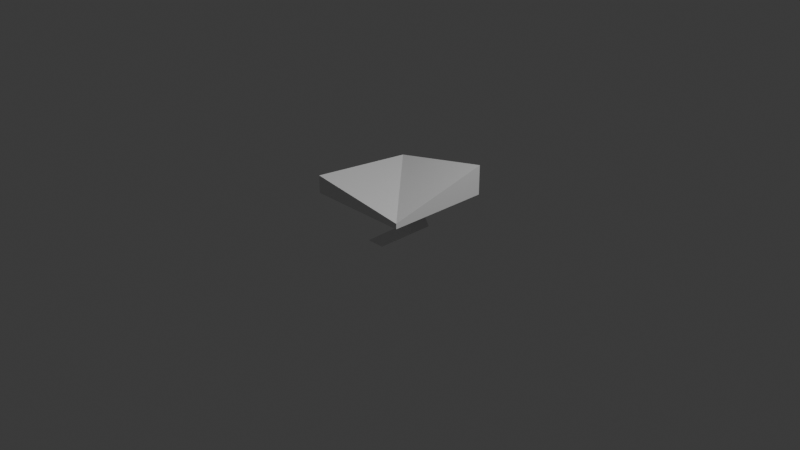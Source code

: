 # Source: Muschroom2.blend  (saved by Blender 5.0.119; exported with 4.5.12 LTS)
import bpy
from mathutils import Matrix  # noqa: F401  (used for matrix-valued properties, if any)

bpy.ops.wm.read_factory_settings(use_empty=True)
scene = bpy.context.scene
scene.name = 'Scene'

# ---- collections
col_collection = bpy.data.collections.new('Collection'); scene.collection.children.link(col_collection)

# ---- materials (node trees are filled in below, after node groups)
mat_material_001 = bpy.data.materials.new('Material.001')
mat_material_001.alpha_threshold = 0.0
mat_material_001.use_backface_culling_lightprobe_volume = False
mat_material_001.roughness = 0.5
mat_material_001.line_color = (0.0, 0.0, 0.0, 1.0)
mat_material_002 = bpy.data.materials.new('Material.002')
mat_material_002.alpha_threshold = 0.0
mat_material_002.use_backface_culling_lightprobe_volume = False
mat_material_002.roughness = 0.5
mat_material_002.line_color = (0.0, 0.0, 0.0, 1.0)
mat_material_003 = bpy.data.materials.new('Material.003')
mat_material_003.alpha_threshold = 0.0
mat_material_003.use_backface_culling_lightprobe_volume = False
mat_material_003.roughness = 0.5
mat_material_003.line_color = (0.0, 0.0, 0.0, 1.0)

# ---- material node trees
mat_material_001.use_nodes = True; mat_material_001.node_tree.nodes.clear()
_N = mat_material_001.node_tree.nodes; _L = mat_material_001.node_tree.links
n0 = _N.new('ShaderNodeOutputMaterial'); n0.name = 'Material Output'; n0.location = (200, 100)
n1 = _N.new('ShaderNodeBsdfPrincipled'); n1.name = 'Principled BSDF'; n1.location = (-200, 100)
_L.new(n1.outputs[0], n0.inputs[0])
n0.is_active_output = True
mat_material_002.use_nodes = True; mat_material_002.node_tree.nodes.clear()
_N = mat_material_002.node_tree.nodes; _L = mat_material_002.node_tree.links
n0 = _N.new('ShaderNodeOutputMaterial'); n0.name = 'Material Output'; n0.location = (200, 100)
n1 = _N.new('ShaderNodeBsdfPrincipled'); n1.name = 'Principled BSDF'; n1.location = (-200, 100)
_L.new(n1.outputs[0], n0.inputs[0])
n0.is_active_output = True
mat_material_003.use_nodes = True; mat_material_003.node_tree.nodes.clear()
_N = mat_material_003.node_tree.nodes; _L = mat_material_003.node_tree.links
n0 = _N.new('ShaderNodeOutputMaterial'); n0.name = 'Material Output'; n0.location = (200, 100)
n1 = _N.new('ShaderNodeBsdfPrincipled'); n1.name = 'Principled BSDF'; n1.location = (-200, 100)
_L.new(n1.outputs[0], n0.inputs[0])
n0.is_active_output = True

# ---- world
world_world = bpy.data.worlds.new('World'); scene.world = world_world
world_world.use_nodes = True; world_world.node_tree.nodes.clear()
_N = world_world.node_tree.nodes; _L = world_world.node_tree.links
n0 = _N.new('ShaderNodeOutputWorld'); n0.name = 'World Output'; n0.location = (200, 100)
n1 = _N.new('ShaderNodeBackground'); n1.name = 'Background'; n1.location = (-200, 100)
n1.inputs[0].default_value = (0.05088, 0.05088, 0.05088, 1.0)
_L.new(n1.outputs[0], n0.inputs[0])
n0.is_active_output = True
world_world.color = (0.05088, 0.05088, 0.05088)
world_world.sun_shadow_jitter_overblur = 0.0

# ---- cameras
cam_camera = bpy.data.cameras.new('Camera')
cam_camera.clip_end = 100.0
cam_camera.ortho_scale = 7.314

# ---- lights
light_light = bpy.data.lights.new('Light', 'POINT')
light_light.energy = 1000.0
light_light.shadow_soft_size = 0.1

# ---- meshes
me_cube_001 = bpy.data.meshes.new('Cube.001')
me_cube_001.from_pydata([(1.0, 1.0, 2.754), (1.0, 1.0, -1.0), (1.0, -1.0, -0.3193), (1.0, -1.0, -1.0), (-1.028, 1.057, -0.1182), (-1.0, 1.0, -1.0), (-1.0, -1.0, 1.246), (-1.0, -1.0, -1.0), (0.9385, -0.9396, -1.675)], [(2, 8)], [(0, 4, 6, 2), (3, 2, 6, 7), (7, 6, 4, 5), (5, 1, 3, 7), (1, 0, 2, 3), (5, 4, 0, 1)])
_uv = me_cube_001.uv_layers.new(name='UVMap')
_uv.uv.foreach_set('vector', [0.625, 0.5, 0.875, 0.5, 0.875, 0.75, 0.625, 0.75, 0.375, 0.75, 0.625, 0.75, 0.625, 1.0, 0.375, 1.0, 0.375, 0.0, 0.625, 0.0, 0.625, 0.25, 0.375, 0.25, 0.125, 0.5, 0.375, 0.5, 0.375, 0.75, 0.125, 0.75, 0.375, 0.5, 0.625, 0.5, 0.625, 0.75, 0.375, 0.75, 0.375, 0.25, 0.625, 0.25, 0.625, 0.5, 0.375, 0.5])
me_cube_001.materials.append(mat_material_001)
me_cube_001.use_mirror_vertex_groups = False
me_cube_001.update()
me_cube_002 = bpy.data.meshes.new('Cube.002')
me_cube_002.from_pydata([(1.0, 1.0, 1.0), (3.01, 1.0, -0.09121), (1.0, -1.0, 1.0), (3.01, -1.0, -0.09121), (-1.0, 1.0, 1.0), (1.01, 1.0, -0.09121), (-1.0, -1.0, 1.0), (1.01, -1.0, -0.09121)], [], [(0, 4, 6, 2), (3, 2, 6, 7), (7, 6, 4, 5), (5, 1, 3, 7), (1, 0, 2, 3), (5, 4, 0, 1)])
_uv = me_cube_002.uv_layers.new(name='UVMap')
_uv.uv.foreach_set('vector', [0.625, 0.5, 0.875, 0.5, 0.875, 0.75, 0.625, 0.75, 0.375, 0.75, 0.625, 0.75, 0.625, 1.0, 0.375, 1.0, 0.375, 0.0, 0.625, 0.0, 0.625, 0.25, 0.375, 0.25, 0.125, 0.5, 0.375, 0.5, 0.375, 0.75, 0.125, 0.75, 0.375, 0.5, 0.625, 0.5, 0.625, 0.75, 0.375, 0.75, 0.375, 0.25, 0.625, 0.25, 0.625, 0.5, 0.375, 0.5])
me_cube_002.materials.append(mat_material_002)
me_cube_002.use_mirror_vertex_groups = False
me_cube_002.update()
me_cube_003 = bpy.data.meshes.new('Cube.003')
me_cube_003.from_pydata([(1.0, 1.0, 1.0), (-3.264, 1.0, -0.09121), (1.0, -1.0, 1.0), (-3.264, -1.0, -0.09121), (-1.0, 1.0, 1.0), (-5.264, 1.0, -0.09121), (-1.0, -1.0, 1.0), (-5.264, -1.0, -0.09121)], [], [(0, 4, 6, 2), (3, 2, 6, 7), (7, 6, 4, 5), (5, 1, 3, 7), (1, 0, 2, 3), (5, 4, 0, 1)])
_uv = me_cube_003.uv_layers.new(name='UVMap')
_uv.uv.foreach_set('vector', [0.625, 0.5, 0.875, 0.5, 0.875, 0.75, 0.625, 0.75, 0.375, 0.75, 0.625, 0.75, 0.625, 1.0, 0.375, 1.0, 0.375, 0.0, 0.625, 0.0, 0.625, 0.25, 0.375, 0.25, 0.125, 0.5, 0.375, 0.5, 0.375, 0.75, 0.125, 0.75, 0.375, 0.5, 0.625, 0.5, 0.625, 0.75, 0.375, 0.75, 0.375, 0.25, 0.625, 0.25, 0.625, 0.5, 0.375, 0.5])
me_cube_003.materials.append(mat_material_003)
me_cube_003.use_mirror_vertex_groups = False
me_cube_003.update()

# ---- objects
ob_light = bpy.data.objects.new('Light', light_light)
ob_camera = bpy.data.objects.new('Camera', cam_camera)
ob_cube_001 = bpy.data.objects.new('Cube.001', me_cube_001)
ob_cube_002 = bpy.data.objects.new('Cube.002', me_cube_002)
ob_cube_003 = bpy.data.objects.new('Cube.003', me_cube_003)

# ---- transforms, parenting, visibility, modifiers, constraints
ob_light.location = (4.076, 1.005, 5.904)
ob_light.rotation_euler = (0.6503, 0.05522, 1.866)
ob_light.lock_rotations_4d = False
ob_light.empty_display_type = 'ARROWS'
ob_light.color = (0.0, 0.0, 0.0, 0.0)
ob_light.lineart.crease_threshold = 0.0
ob_camera.location = (7.359, -6.926, 4.958)
ob_camera.rotation_euler = (1.109, 0.0, 0.8149)
ob_camera.lock_rotations_4d = False
ob_camera.empty_display_type = 'ARROWS'
ob_camera.color = (0.0, 0.0, 0.0, 0.0)
ob_camera.display_type = 'WIRE'
ob_camera.lineart.crease_threshold = 0.0
ob_cube_001.location = (0.0, 0.0, 0.3642)
ob_cube_001.scale = (0.5605, 0.5659, 0.08501)
ob_cube_001.lock_rotations_4d = False
ob_cube_001.empty_display_type = 'ARROWS'
ob_cube_001.lineart.crease_threshold = 0.0
ob_cube_002.location = (0.0, 0.0, 0.008305)
ob_cube_002.scale = (0.1005, 0.1231, 0.2822)
ob_cube_002.lock_rotations_4d = False
ob_cube_002.empty_display_type = 'ARROWS'
ob_cube_002.lineart.crease_threshold = 0.0
ob_cube_003.location = (0.2012, 0.0, -0.2988)
ob_cube_003.scale = (0.1005, 0.1231, 0.2822)
ob_cube_003.lock_rotations_4d = False
ob_cube_003.empty_display_type = 'ARROWS'
ob_cube_003.lineart.crease_threshold = 0.0

# ---- collection membership
col_collection.objects.link(ob_light)
col_collection.objects.link(ob_camera)
col_collection.objects.link(ob_cube_001)
col_collection.objects.link(ob_cube_002)
col_collection.objects.link(ob_cube_003)

# ---- scene / render settings (as saved in the file)
scene.camera = ob_camera
scene.frame_start = 1; scene.frame_end = 250; scene.frame_set(1)
scene.render.engine = 'BLENDER_EEVEE_NEXT'
scene.render.bake_bias = 0.0
scene.render.bake_samples = 0
scene.cycles.sampling_pattern = 'TABULATED_SOBOL'
scene.eevee.use_volume_custom_range = False
bpy.context.view_layer.update()
